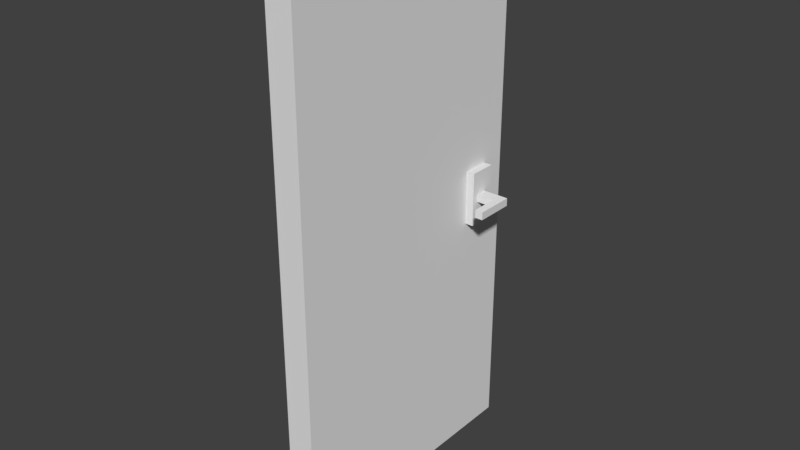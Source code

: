 # Source: door.blend  (saved by Blender 2.77.0; exported with 4.5.12 LTS)
import bpy
from mathutils import Matrix  # noqa: F401  (used for matrix-valued properties, if any)

bpy.ops.wm.read_factory_settings(use_empty=True)
scene = bpy.context.scene
scene.name = 'Scene'

# ---- collections
col_collection_1 = bpy.data.collections.new('Collection 1'); scene.collection.children.link(col_collection_1)

# ---- materials (node trees are filled in below, after node groups)
mat_material = bpy.data.materials.new('Material')
mat_material.alpha_threshold = 0.0
mat_material.use_transparent_shadow = False
mat_material.roughness = 0.5
mat_material.line_color = (0.0, 0.0, 0.0, 1.0)

# ---- material node trees

# ---- world
world_world = bpy.data.worlds.new('World'); scene.world = world_world
world_world.color = (0.05088, 0.05088, 0.05088)
world_world.use_sun_shadow = False
world_world.sun_shadow_jitter_overblur = 0.0
world_world.cycles.sampling_method = 'MANUAL'

# ---- meshes
me_cube_001 = bpy.data.meshes.new('Cube.001')
me_cube_001.from_pydata([(-1.0, -1.0, -1.0), (-1.0, -1.0, 1.0), (-1.0, 1.0, -1.0), (-1.0, 1.0, 1.0), (1.0, -1.0, -1.0), (1.0, -1.0, 1.0), (1.0, 1.0, -1.0), (1.0, 1.0, 1.0), (-1.0, -1.0, 0.0), (1.0, -1.0, 0.0), (0.0, -1.0, 1.0), (0.0, -1.0, -1.0), (0.0, -1.0, 0.0), (-1.0, -1.0, 0.5), (1.0, -1.0, -0.5), (-0.5, -1.0, 1.0), (0.5, -1.0, -1.0), (-1.0, -1.0, -0.5), (1.0, -1.0, 0.5), (0.5, -1.0, 1.0), (-0.5, -1.0, -1.0), (0.0, -1.0, -0.5), (0.0, -1.0, 0.5), (0.5, -1.0, 0.0), (-0.5, -1.0, 0.0), (-0.5, -1.0, 0.5), (0.5, -1.0, 0.5), (0.5, -1.0, -0.5), (-0.5, -1.0, -0.5), (1.0, -1.0, 0.5), (0.0, -1.0, 0.5), (-1.0, -1.0, 0.5), (-0.5, -1.0, 0.5), (0.5, -1.0, 0.5)], [], [(1, 3, 2, 0, 17, 8, 31, 13), (3, 7, 6, 2), (7, 5, 18, 29, 9, 14, 4, 6), (28, 17, 0, 20), (0, 2, 6, 4, 16, 11, 20), (5, 7, 3, 1, 15, 10, 19), (27, 21, 11, 16), (33, 30, 12, 23), (32, 31, 8, 24), (30, 32, 24, 12), (10, 15, 25, 22), (15, 1, 13, 25), (29, 33, 23, 9), (5, 19, 26, 18), (19, 10, 22, 26), (14, 27, 16, 4), (9, 23, 27, 14), (23, 12, 21, 27), (21, 28, 20, 11), (12, 24, 28, 21), (24, 8, 17, 28), (18, 26, 33, 29), (22, 25, 32, 30), (25, 13, 31, 32), (26, 22, 30, 33)])
me_cube_001.use_remesh_preserve_volume = False
me_cube_001.use_remesh_preserve_attributes = False
me_cube_001.use_mirror_vertex_groups = False
me_cube_001.update()
me_cube = bpy.data.meshes.new('Cube')
me_cube.from_pydata([(1.0, 2.0, 0.0), (1.0, 0.0, 0.0), (-1.0, 2.384e-07, 0.0), (-1.0, 2.0, 0.0), (1.0, 2.0, 2.0), (1.0, -5.96e-07, 2.0), (-1.0, 3.576e-07, 2.0), (-1.0, 2.0, 2.0)], [], [(0, 1, 2, 3), (4, 7, 6, 5), (0, 4, 5, 1), (1, 5, 6, 2), (2, 6, 7, 3), (4, 0, 3, 7)])
me_cube.materials.append(mat_material)
me_cube.use_remesh_preserve_volume = False
me_cube.use_remesh_preserve_attributes = False
me_cube.use_mirror_vertex_groups = False
me_cube.update()
me_cube_002 = bpy.data.meshes.new('Cube.002')
me_cube_002.from_pydata([(-1.0, -0.8758, -0.9708), (-1.0, -0.8758, 1.029), (1.0, -0.8758, -0.9708), (1.0, -0.8758, 1.029), (-1.0, -0.8758, -0.6456), (-1.0, -0.8758, -0.3123), (-1.0, -0.8758, 0.02108), (-1.0, -0.8758, 0.3544), (-1.0, -0.8758, 0.6877), (1.0, -0.8758, 0.6877), (1.0, -0.8758, 0.3544), (1.0, -0.8758, 0.02108), (1.0, -0.8758, -0.3123), (1.0, -0.8758, -0.6456), (-1.0, -0.08758, 1.029), (-1.0, 0.7007, 1.029), (-1.0, 2.0, 1.029), (-1.0, 2.0, -0.9708), (-1.0, 0.7007, -0.9708), (-1.0, -0.08758, -0.9708), (1.0, 2.0, 1.029), (1.0, 0.7007, 1.029), (1.0, -0.08758, 1.029), (1.0, -0.08758, -0.9708), (1.0, 0.7007, -0.9708), (1.0, 2.0, -0.9708), (1.0, -0.08758, 0.6877), (1.0, -0.08758, 0.3544), (1.0, -0.08758, 0.02108), (1.0, -0.08758, -0.3123), (1.0, -0.08758, -0.6456), (-1.0, -0.08758, 0.6877), (-1.0, -0.08758, 0.3544), (-1.0, -0.08758, 0.02108), (-1.0, -0.08758, -0.6456), (1.0, -0.08758, -0.6456), (-1.0, -0.08758, -0.3123), (-1.0, -0.08758, -0.6456), (-1.0, -0.8758, 0.8585), (1.0, -0.8758, 0.8585), (-1.0, -0.08758, 0.8585), (-1.0, 0.7007, 0.8585), (-1.0, 2.0, 0.8585), (1.0, 2.0, 0.8585), (1.0, 0.7007, 0.8585), (1.0, -0.08758, 0.8585), (1.0, -0.8758, -0.8082), (-1.0, -0.8758, -0.8082), (1.0, 2.0, -0.8082), (1.0, 0.7007, -0.8082), (1.0, -0.08758, -0.8082), (-1.0, -0.08758, -0.8082), (-1.0, 0.7007, -0.8082), (-1.0, 2.0, -0.8082)], [(37, 34), (30, 35)], [(50, 46, 2, 23), (46, 47, 0, 2), (37, 36, 29, 30), (39, 38, 8, 9), (9, 8, 7, 10), (10, 7, 6, 11), (11, 6, 5, 12), (12, 5, 4, 13), (45, 39, 9, 26), (26, 9, 10, 27), (27, 10, 11, 28), (28, 11, 12, 29), (29, 12, 13, 30), (5, 36, 37, 4), (6, 33, 36, 5), (7, 32, 33, 6), (8, 31, 32, 7), (38, 40, 31, 8), (3, 22, 14, 1), (22, 21, 15, 14), (21, 20, 16, 15), (0, 19, 23, 2), (19, 18, 24, 23), (18, 17, 25, 24), (48, 49, 24, 25), (49, 50, 23, 24), (47, 51, 19, 0), (51, 52, 18, 19), (52, 53, 17, 18), (21, 22, 45, 44), (20, 21, 44, 43), (45, 40, 41, 42, 43, 44), (15, 16, 42, 41), (14, 15, 41, 40), (1, 14, 40, 38), (32, 31, 40, 45, 26, 27), (20, 43, 42, 16), (22, 3, 39, 45), (3, 1, 38, 39), (4, 37, 51, 47), (13, 4, 47, 46), (30, 13, 46, 50), (37, 30, 50, 51), (52, 51, 50, 49), (53, 52, 49, 48), (25, 17, 53, 48), (33, 32, 27, 28), (36, 33, 28, 29)])
me_cube_002.use_remesh_preserve_volume = False
me_cube_002.use_remesh_preserve_attributes = False
me_cube_002.use_mirror_vertex_groups = False
me_cube_002.update()

# ---- objects
ob_cube_001 = bpy.data.objects.new('Cube.001', me_cube_001)
ob_cube = bpy.data.objects.new('Cube', me_cube)
ob_cube_002 = bpy.data.objects.new('Cube.002', me_cube_002)

# ---- transforms, parenting, visibility, modifiers, constraints
ob_cube_001.location = (0.0, 0.8558, 1.0)
ob_cube_001.scale = (0.08, 0.05, 0.1)
ob_cube_001.lineart.crease_threshold = 0.0
ob_cube.location = (0.0, 0.0, 0.0)
ob_cube.scale = (0.05, 0.5, 1.0)
ob_cube.lock_rotations_4d = False
ob_cube.empty_display_type = 'ARROWS'
ob_cube.lineart.crease_threshold = 0.0
ob_cube_002.location = (0.0, 0.8254, 1.0)
ob_cube_002.rotation_euler = (-1.571, 4.712, -1.571)
ob_cube_002.scale = (0.01443, 0.05, 0.1719)
ob_cube_002.lineart.crease_threshold = 0.0

# ---- collection membership
col_collection_1.objects.link(ob_cube_001)
col_collection_1.objects.link(ob_cube)
col_collection_1.objects.link(ob_cube_002)

# ---- scene / render settings (as saved in the file)
scene.frame_start = 1; scene.frame_end = 250; scene.frame_set(1)
scene.render.engine = 'BLENDER_EEVEE_NEXT'
scene.render.resolution_percentage = 50
scene.render.dither_intensity = 0.0
scene.cycles.use_denoising = False
scene.cycles.samples = 128
scene.cycles.sampling_pattern = 'TABULATED_SOBOL'
scene.cycles.light_sampling_threshold = 0.0
scene.cycles.use_adaptive_sampling = False
scene.cycles.use_light_tree = False
scene.cycles.blur_glossy = 0.0
scene.cycles.sample_clamp_indirect = 0.0
scene.view_settings.view_transform = 'Standard'
scene.unit_settings.scale_length = 0.5
bpy.context.view_layer.update()

# ---- added for rendering (the .blend has no active camera and no usable light): camera, sun
cam_auto = bpy.data.cameras.new('AutoCamera')
cam_auto.lens = 50.0
cam_auto.sensor_width = 36.0
cam_auto.clip_end = 1000.0
ob_auto_camera = bpy.data.objects.new('AutoCamera', cam_auto)
scene.collection.objects.link(ob_auto_camera)
ob_auto_camera.location = (2.0982, -2.01181, 2.67454)
ob_auto_camera.rotation_euler = (1.09748, -7.21219e-08, 0.694738)
scene.camera = ob_auto_camera
light_auto_sun = bpy.data.lights.new('AutoSun', 'SUN')
light_auto_sun.energy = 3.0
light_auto_sun.angle = 0.0523599
ob_auto_sun = bpy.data.objects.new('AutoSun', light_auto_sun)
scene.collection.objects.link(ob_auto_sun)
ob_auto_sun.rotation_euler = (0.872665, 0.174533, 0.523599)
bpy.context.view_layer.update()

